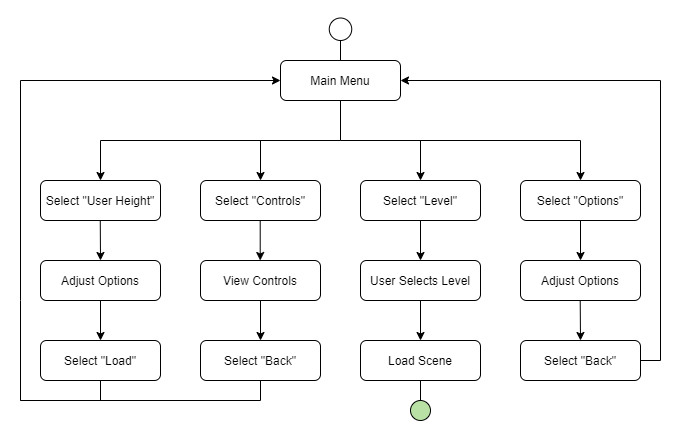

The diagram above was exported from draw.io. Its source (the exported page's mxGraphModel, read from the mxfile embedded in the PNG):
<mxGraphModel dx="1128" dy="622" grid="1" gridSize="10" guides="1" tooltips="1" connect="1" arrows="1" fold="1" page="1" pageScale="1" pageWidth="827" pageHeight="1169" math="0" shadow="0">
  <root>
    <mxCell id="WIyWlLk6GJQsqaUBKTNV-0" />
    <mxCell id="WIyWlLk6GJQsqaUBKTNV-1" parent="WIyWlLk6GJQsqaUBKTNV-0" />
    <mxCell id="9wRSqGC6Ihr-NJY9TIkb-18" value="" style="rounded=0;whiteSpace=wrap;html=1;strokeColor=none;" vertex="1" parent="WIyWlLk6GJQsqaUBKTNV-1">
      <mxGeometry x="20" y="20" width="690" height="440" as="geometry" />
    </mxCell>
    <mxCell id="vy7sdQnMt4Tppw-zqfzO-0" value="Main Menu" style="rounded=1;whiteSpace=wrap;html=1;fontSize=12;glass=0;strokeWidth=1;shadow=0;" parent="WIyWlLk6GJQsqaUBKTNV-1" vertex="1">
      <mxGeometry x="300" y="80" width="120" height="40" as="geometry" />
    </mxCell>
    <mxCell id="vy7sdQnMt4Tppw-zqfzO-2" value="" style="endArrow=none;html=1;entryX=0.5;entryY=1;entryDx=0;entryDy=0;" parent="WIyWlLk6GJQsqaUBKTNV-1" target="vy7sdQnMt4Tppw-zqfzO-0" edge="1">
      <mxGeometry width="50" height="50" relative="1" as="geometry">
        <mxPoint x="360" y="160" as="sourcePoint" />
        <mxPoint x="400" y="140" as="targetPoint" />
      </mxGeometry>
    </mxCell>
    <mxCell id="vy7sdQnMt4Tppw-zqfzO-3" value="" style="endArrow=none;html=1;" parent="WIyWlLk6GJQsqaUBKTNV-1" edge="1">
      <mxGeometry width="50" height="50" relative="1" as="geometry">
        <mxPoint x="360" y="160" as="sourcePoint" />
        <mxPoint x="600" y="160" as="targetPoint" />
      </mxGeometry>
    </mxCell>
    <mxCell id="vy7sdQnMt4Tppw-zqfzO-4" value="" style="endArrow=none;html=1;" parent="WIyWlLk6GJQsqaUBKTNV-1" edge="1">
      <mxGeometry width="50" height="50" relative="1" as="geometry">
        <mxPoint x="120" y="160" as="sourcePoint" />
        <mxPoint x="360" y="160" as="targetPoint" />
      </mxGeometry>
    </mxCell>
    <mxCell id="vy7sdQnMt4Tppw-zqfzO-6" value="" style="endArrow=classic;html=1;" parent="WIyWlLk6GJQsqaUBKTNV-1" edge="1">
      <mxGeometry width="50" height="50" relative="1" as="geometry">
        <mxPoint x="120" y="160" as="sourcePoint" />
        <mxPoint x="120" y="200" as="targetPoint" />
      </mxGeometry>
    </mxCell>
    <mxCell id="vy7sdQnMt4Tppw-zqfzO-7" value="" style="endArrow=classic;html=1;" parent="WIyWlLk6GJQsqaUBKTNV-1" edge="1">
      <mxGeometry width="50" height="50" relative="1" as="geometry">
        <mxPoint x="280" y="160" as="sourcePoint" />
        <mxPoint x="280" y="200" as="targetPoint" />
      </mxGeometry>
    </mxCell>
    <mxCell id="vy7sdQnMt4Tppw-zqfzO-8" value="" style="endArrow=classic;html=1;" parent="WIyWlLk6GJQsqaUBKTNV-1" edge="1">
      <mxGeometry width="50" height="50" relative="1" as="geometry">
        <mxPoint x="440" y="160" as="sourcePoint" />
        <mxPoint x="440" y="200" as="targetPoint" />
      </mxGeometry>
    </mxCell>
    <mxCell id="vy7sdQnMt4Tppw-zqfzO-9" value="" style="endArrow=classic;html=1;" parent="WIyWlLk6GJQsqaUBKTNV-1" edge="1">
      <mxGeometry width="50" height="50" relative="1" as="geometry">
        <mxPoint x="600" y="160" as="sourcePoint" />
        <mxPoint x="600" y="200" as="targetPoint" />
      </mxGeometry>
    </mxCell>
    <mxCell id="vy7sdQnMt4Tppw-zqfzO-11" value="Select &quot;User Height&quot;" style="rounded=1;whiteSpace=wrap;html=1;fontSize=12;glass=0;strokeWidth=1;shadow=0;" parent="WIyWlLk6GJQsqaUBKTNV-1" vertex="1">
      <mxGeometry x="60" y="200" width="120" height="40" as="geometry" />
    </mxCell>
    <mxCell id="vy7sdQnMt4Tppw-zqfzO-22" value="" style="endArrow=classic;html=1;exitX=0.5;exitY=1;exitDx=0;exitDy=0;entryX=0.5;entryY=0;entryDx=0;entryDy=0;" parent="WIyWlLk6GJQsqaUBKTNV-1" edge="1" target="9wRSqGC6Ihr-NJY9TIkb-0">
      <mxGeometry width="50" height="50" relative="1" as="geometry">
        <mxPoint x="119.75999999999999" y="240" as="sourcePoint" />
        <mxPoint x="120" y="260" as="targetPoint" />
      </mxGeometry>
    </mxCell>
    <mxCell id="vy7sdQnMt4Tppw-zqfzO-23" value="Select &quot;Controls&quot;" style="rounded=1;whiteSpace=wrap;html=1;fontSize=12;glass=0;strokeWidth=1;shadow=0;" parent="WIyWlLk6GJQsqaUBKTNV-1" vertex="1">
      <mxGeometry x="220" y="200" width="120" height="40" as="geometry" />
    </mxCell>
    <mxCell id="vy7sdQnMt4Tppw-zqfzO-28" value="Load Scene" style="rounded=1;whiteSpace=wrap;html=1;fontSize=12;glass=0;strokeWidth=1;shadow=0;" parent="WIyWlLk6GJQsqaUBKTNV-1" vertex="1">
      <mxGeometry x="380" y="360" width="120" height="40" as="geometry" />
    </mxCell>
    <mxCell id="vy7sdQnMt4Tppw-zqfzO-29" value="Select &quot;Options&quot;" style="rounded=1;whiteSpace=wrap;html=1;fontSize=12;glass=0;strokeWidth=1;shadow=0;" parent="WIyWlLk6GJQsqaUBKTNV-1" vertex="1">
      <mxGeometry x="540" y="200" width="120" height="40" as="geometry" />
    </mxCell>
    <mxCell id="vy7sdQnMt4Tppw-zqfzO-30" value="" style="endArrow=classic;html=1;exitX=0.5;exitY=1;exitDx=0;exitDy=0;" parent="WIyWlLk6GJQsqaUBKTNV-1" source="vy7sdQnMt4Tppw-zqfzO-29" edge="1">
      <mxGeometry width="50" height="50" relative="1" as="geometry">
        <mxPoint x="640" y="310" as="sourcePoint" />
        <mxPoint x="600" y="280" as="targetPoint" />
      </mxGeometry>
    </mxCell>
    <mxCell id="vy7sdQnMt4Tppw-zqfzO-32" value="Adjust Options" style="rounded=1;whiteSpace=wrap;html=1;fontSize=12;glass=0;strokeWidth=1;shadow=0;" parent="WIyWlLk6GJQsqaUBKTNV-1" vertex="1">
      <mxGeometry x="540" y="280" width="120" height="40" as="geometry" />
    </mxCell>
    <mxCell id="vy7sdQnMt4Tppw-zqfzO-34" value="" style="endArrow=classic;html=1;exitX=0.5;exitY=1;exitDx=0;exitDy=0;entryX=0.5;entryY=0;entryDx=0;entryDy=0;" parent="WIyWlLk6GJQsqaUBKTNV-1" edge="1" target="9wRSqGC6Ihr-NJY9TIkb-16">
      <mxGeometry width="50" height="50" relative="1" as="geometry">
        <mxPoint x="599.71" y="320" as="sourcePoint" />
        <mxPoint x="600" y="340" as="targetPoint" />
      </mxGeometry>
    </mxCell>
    <mxCell id="vy7sdQnMt4Tppw-zqfzO-35" value="" style="endArrow=classic;html=1;exitX=1;exitY=0.5;exitDx=0;exitDy=0;entryX=1;entryY=0.5;entryDx=0;entryDy=0;rounded=0;" parent="WIyWlLk6GJQsqaUBKTNV-1" target="vy7sdQnMt4Tppw-zqfzO-0" edge="1">
      <mxGeometry width="50" height="50" relative="1" as="geometry">
        <mxPoint x="650" y="379.9999999999999" as="sourcePoint" />
        <mxPoint x="680" y="260" as="targetPoint" />
        <Array as="points">
          <mxPoint x="680" y="380" />
          <mxPoint x="680" y="100" />
        </Array>
      </mxGeometry>
    </mxCell>
    <mxCell id="vy7sdQnMt4Tppw-zqfzO-42" style="edgeStyle=orthogonalEdgeStyle;rounded=0;orthogonalLoop=1;jettySize=auto;html=1;exitX=0.5;exitY=0;exitDx=0;exitDy=0;entryX=0.5;entryY=0;entryDx=0;entryDy=0;" parent="WIyWlLk6GJQsqaUBKTNV-1" edge="1">
      <mxGeometry relative="1" as="geometry">
        <mxPoint x="600" y="420" as="targetPoint" />
        <mxPoint x="600" y="420" as="sourcePoint" />
      </mxGeometry>
    </mxCell>
    <mxCell id="vy7sdQnMt4Tppw-zqfzO-47" value="" style="endArrow=classic;html=1;exitX=0.5;exitY=1;exitDx=0;exitDy=0;entryX=0.5;entryY=0;entryDx=0;entryDy=0;" parent="WIyWlLk6GJQsqaUBKTNV-1" edge="1">
      <mxGeometry width="50" height="50" relative="1" as="geometry">
        <mxPoint x="279.71" y="240" as="sourcePoint" />
        <mxPoint x="279.71" y="280" as="targetPoint" />
      </mxGeometry>
    </mxCell>
    <mxCell id="vy7sdQnMt4Tppw-zqfzO-48" value="View Controls" style="rounded=1;whiteSpace=wrap;html=1;fontSize=12;glass=0;strokeWidth=1;shadow=0;" parent="WIyWlLk6GJQsqaUBKTNV-1" vertex="1">
      <mxGeometry x="220" y="280" width="120" height="40" as="geometry" />
    </mxCell>
    <mxCell id="vy7sdQnMt4Tppw-zqfzO-52" value="" style="endArrow=none;html=1;entryX=0.5;entryY=1;entryDx=0;entryDy=0;startArrow=none;" parent="WIyWlLk6GJQsqaUBKTNV-1" target="vy7sdQnMt4Tppw-zqfzO-28" edge="1" source="vy7sdQnMt4Tppw-zqfzO-53">
      <mxGeometry width="50" height="50" relative="1" as="geometry">
        <mxPoint x="480" y="690" as="sourcePoint" />
        <mxPoint x="520" y="680" as="targetPoint" />
      </mxGeometry>
    </mxCell>
    <mxCell id="vy7sdQnMt4Tppw-zqfzO-63" value="" style="endArrow=classic;html=1;entryX=0;entryY=0.5;entryDx=0;entryDy=0;rounded=0;" parent="WIyWlLk6GJQsqaUBKTNV-1" target="vy7sdQnMt4Tppw-zqfzO-0" edge="1">
      <mxGeometry width="50" height="50" relative="1" as="geometry">
        <mxPoint x="280" y="400" as="sourcePoint" />
        <mxPoint x="40" y="80" as="targetPoint" />
        <Array as="points">
          <mxPoint x="280" y="420" />
          <mxPoint x="40" y="420" />
          <mxPoint x="40" y="320" />
          <mxPoint x="40" y="100" />
        </Array>
      </mxGeometry>
    </mxCell>
    <mxCell id="vy7sdQnMt4Tppw-zqfzO-67" value="" style="endArrow=none;html=1;exitX=0.5;exitY=0;exitDx=0;exitDy=0;" parent="WIyWlLk6GJQsqaUBKTNV-1" source="vy7sdQnMt4Tppw-zqfzO-0" edge="1">
      <mxGeometry width="50" height="50" relative="1" as="geometry">
        <mxPoint x="340" y="80" as="sourcePoint" />
        <mxPoint x="360" y="50" as="targetPoint" />
      </mxGeometry>
    </mxCell>
    <mxCell id="vy7sdQnMt4Tppw-zqfzO-68" value="" style="ellipse;whiteSpace=wrap;html=1;aspect=fixed;rotation=-180;fillColor=#FFFFFF;" parent="WIyWlLk6GJQsqaUBKTNV-1" vertex="1">
      <mxGeometry x="348.75" y="37.5" width="22.5" height="22.5" as="geometry" />
    </mxCell>
    <mxCell id="9wRSqGC6Ihr-NJY9TIkb-0" value="Adjust Options" style="rounded=1;whiteSpace=wrap;html=1;fontSize=12;glass=0;strokeWidth=1;shadow=0;" vertex="1" parent="WIyWlLk6GJQsqaUBKTNV-1">
      <mxGeometry x="60" y="280" width="120" height="40" as="geometry" />
    </mxCell>
    <mxCell id="9wRSqGC6Ihr-NJY9TIkb-5" value="" style="endArrow=classic;html=1;exitX=0.5;exitY=1;exitDx=0;exitDy=0;" edge="1" parent="WIyWlLk6GJQsqaUBKTNV-1" source="9wRSqGC6Ihr-NJY9TIkb-0">
      <mxGeometry width="50" height="50" relative="1" as="geometry">
        <mxPoint x="140" y="390" as="sourcePoint" />
        <mxPoint x="120" y="360" as="targetPoint" />
      </mxGeometry>
    </mxCell>
    <mxCell id="9wRSqGC6Ihr-NJY9TIkb-6" value="Select &quot;Load&quot;" style="rounded=1;whiteSpace=wrap;html=1;fontSize=12;glass=0;strokeWidth=1;shadow=0;" vertex="1" parent="WIyWlLk6GJQsqaUBKTNV-1">
      <mxGeometry x="60" y="360" width="120" height="40" as="geometry" />
    </mxCell>
    <mxCell id="9wRSqGC6Ihr-NJY9TIkb-7" value="" style="endArrow=none;html=1;entryX=0.5;entryY=1;entryDx=0;entryDy=0;rounded=0;" edge="1" parent="WIyWlLk6GJQsqaUBKTNV-1" target="9wRSqGC6Ihr-NJY9TIkb-6">
      <mxGeometry width="50" height="50" relative="1" as="geometry">
        <mxPoint x="40" y="420" as="sourcePoint" />
        <mxPoint x="150" y="440" as="targetPoint" />
        <Array as="points">
          <mxPoint x="120" y="420" />
        </Array>
      </mxGeometry>
    </mxCell>
    <mxCell id="9wRSqGC6Ihr-NJY9TIkb-8" value="Select &quot;Back&quot;" style="rounded=1;whiteSpace=wrap;html=1;fontSize=12;glass=0;strokeWidth=1;shadow=0;" vertex="1" parent="WIyWlLk6GJQsqaUBKTNV-1">
      <mxGeometry x="220" y="360" width="120" height="40" as="geometry" />
    </mxCell>
    <mxCell id="9wRSqGC6Ihr-NJY9TIkb-9" value="" style="endArrow=classic;html=1;exitX=0.5;exitY=1;exitDx=0;exitDy=0;entryX=0.5;entryY=0;entryDx=0;entryDy=0;" edge="1" parent="WIyWlLk6GJQsqaUBKTNV-1" source="vy7sdQnMt4Tppw-zqfzO-48" target="9wRSqGC6Ihr-NJY9TIkb-8">
      <mxGeometry width="50" height="50" relative="1" as="geometry">
        <mxPoint x="340" y="370" as="sourcePoint" />
        <mxPoint x="390" y="320" as="targetPoint" />
      </mxGeometry>
    </mxCell>
    <mxCell id="9wRSqGC6Ihr-NJY9TIkb-10" value="Select &quot;Level&quot;" style="rounded=1;whiteSpace=wrap;html=1;fontSize=12;glass=0;strokeWidth=1;shadow=0;" vertex="1" parent="WIyWlLk6GJQsqaUBKTNV-1">
      <mxGeometry x="380" y="200" width="120" height="40" as="geometry" />
    </mxCell>
    <mxCell id="9wRSqGC6Ihr-NJY9TIkb-11" value="User Selects Level" style="rounded=1;whiteSpace=wrap;html=1;fontSize=12;glass=0;strokeWidth=1;shadow=0;" vertex="1" parent="WIyWlLk6GJQsqaUBKTNV-1">
      <mxGeometry x="380" y="280" width="120" height="40" as="geometry" />
    </mxCell>
    <mxCell id="9wRSqGC6Ihr-NJY9TIkb-12" value="" style="endArrow=classic;html=1;exitX=0.5;exitY=1;exitDx=0;exitDy=0;entryX=0.5;entryY=0;entryDx=0;entryDy=0;" edge="1" parent="WIyWlLk6GJQsqaUBKTNV-1" source="9wRSqGC6Ihr-NJY9TIkb-10" target="9wRSqGC6Ihr-NJY9TIkb-11">
      <mxGeometry width="50" height="50" relative="1" as="geometry">
        <mxPoint x="470" y="400" as="sourcePoint" />
        <mxPoint x="520" y="350" as="targetPoint" />
      </mxGeometry>
    </mxCell>
    <mxCell id="vy7sdQnMt4Tppw-zqfzO-53" value="" style="ellipse;whiteSpace=wrap;html=1;aspect=fixed;fillColor=#B9E0A5;" parent="WIyWlLk6GJQsqaUBKTNV-1" vertex="1">
      <mxGeometry x="430" y="420" width="20" height="20" as="geometry" />
    </mxCell>
    <mxCell id="9wRSqGC6Ihr-NJY9TIkb-15" value="" style="endArrow=classic;html=1;exitX=0.5;exitY=1;exitDx=0;exitDy=0;" edge="1" parent="WIyWlLk6GJQsqaUBKTNV-1" source="9wRSqGC6Ihr-NJY9TIkb-11" target="vy7sdQnMt4Tppw-zqfzO-28">
      <mxGeometry width="50" height="50" relative="1" as="geometry">
        <mxPoint x="600" y="500" as="sourcePoint" />
        <mxPoint x="650" y="450" as="targetPoint" />
      </mxGeometry>
    </mxCell>
    <mxCell id="9wRSqGC6Ihr-NJY9TIkb-16" value="Select &quot;Back&quot;" style="rounded=1;whiteSpace=wrap;html=1;fontSize=12;glass=0;strokeWidth=1;shadow=0;" vertex="1" parent="WIyWlLk6GJQsqaUBKTNV-1">
      <mxGeometry x="540" y="360" width="120" height="40" as="geometry" />
    </mxCell>
  </root>
</mxGraphModel>